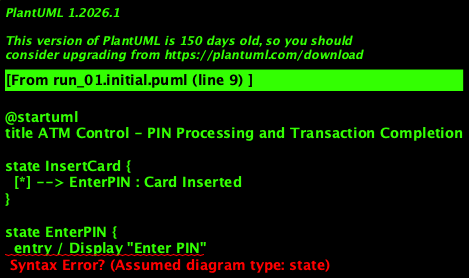

The diagram above was rendered by PlantUML. Its source (embedded in the PNG):
@startuml
title ATM Control - PIN Processing and Transaction Completion

state InsertCard {
  [*] --> EnterPIN : Card Inserted
}

state EnterPIN {
  entry / Display "Enter PIN"
  do / wait for PIN input
}

state VerifyPIN <<choice>> {
  transition [Valid PIN] to OptionsMenu
  transition [Invalid PIN] to SessionEnd
}

state OptionsMenu {
  entry / Display Menu
  do / wait for user selection
}

state SelectTransaction {
  entry / Process selected transaction
  do / execute transaction
}

state ProcessTransaction <<choice>> {
  transition [Success] to DispenseCash
  transition [Failure] to SessionEnd
}

state DispenseCash {
  entry / Dispense cash
  exit / Cash dispensed
}

state PrintReceipt {
  entry / Print receipt
  exit / Receipt printed
}

state ReturnCard {
  entry / Return card
  exit / Card returned
}

state Resetting {
  entry / Reset system
  exit / System ready for next user
}

EnterPIN --> VerifyPIN : PIN entered

VerifyPIN --> OptionsMenu : Valid PIN

OptionsMenu --> SelectTransaction : Transaction selected

SelectTransaction --> ProcessTransaction : Transaction processing complete

ProcessTransaction --> DispenseCash : Success

DispenseCash --> PrintReceipt : Cash dispensed

PrintReceipt --> ReturnCard : Receipt printed

ReturnCard --> Resetting : Card returned

Resetting --> ReadyForNextUser : System reset

ReadyForNextUser --> [*] : Next user ready
@enduml